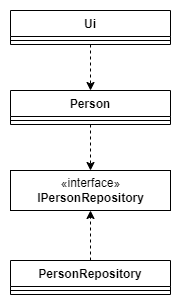

The diagram above was exported from draw.io. Its source (the exported page's mxGraphModel, read from the mxfile embedded in the PNG):
<mxGraphModel dx="768" dy="861" grid="1" gridSize="10" guides="1" tooltips="1" connect="1" arrows="1" fold="1" page="1" pageScale="1" pageWidth="850" pageHeight="1100" math="0" shadow="0">
  <root>
    <mxCell id="0" />
    <mxCell id="1" parent="0" />
    <mxCell id="vbmJuB9UUREQVLXqeabO-3" style="edgeStyle=orthogonalEdgeStyle;rounded=0;orthogonalLoop=1;jettySize=auto;html=1;entryX=0.5;entryY=0;entryDx=0;entryDy=0;dashed=1;" edge="1" parent="1" source="feTQgtfPzMzPHv3FuGD6-1" target="vbmJuB9UUREQVLXqeabO-1">
      <mxGeometry relative="1" as="geometry" />
    </mxCell>
    <mxCell id="feTQgtfPzMzPHv3FuGD6-1" value="Person" style="swimlane;fontStyle=1;align=center;verticalAlign=top;childLayout=stackLayout;horizontal=1;startSize=26;horizontalStack=0;resizeParent=1;resizeParentMax=0;resizeLast=0;collapsible=1;marginBottom=0;" parent="1" vertex="1">
      <mxGeometry x="265" y="280" width="160" height="34" as="geometry" />
    </mxCell>
    <mxCell id="feTQgtfPzMzPHv3FuGD6-3" value="" style="line;strokeWidth=1;fillColor=none;align=left;verticalAlign=middle;spacingTop=-1;spacingLeft=3;spacingRight=3;rotatable=0;labelPosition=right;points=[];portConstraint=eastwest;" parent="feTQgtfPzMzPHv3FuGD6-1" vertex="1">
      <mxGeometry y="26" width="160" height="8" as="geometry" />
    </mxCell>
    <mxCell id="feTQgtfPzMzPHv3FuGD6-11" style="edgeStyle=orthogonalEdgeStyle;rounded=0;orthogonalLoop=1;jettySize=auto;html=1;entryX=0.5;entryY=0;entryDx=0;entryDy=0;dashed=1;" parent="1" source="feTQgtfPzMzPHv3FuGD6-5" target="feTQgtfPzMzPHv3FuGD6-1" edge="1">
      <mxGeometry relative="1" as="geometry" />
    </mxCell>
    <mxCell id="feTQgtfPzMzPHv3FuGD6-5" value="Ui" style="swimlane;fontStyle=1;align=center;verticalAlign=top;childLayout=stackLayout;horizontal=1;startSize=26;horizontalStack=0;resizeParent=1;resizeParentMax=0;resizeLast=0;collapsible=1;marginBottom=0;" parent="1" vertex="1">
      <mxGeometry x="265" y="200" width="160" height="34" as="geometry" />
    </mxCell>
    <mxCell id="feTQgtfPzMzPHv3FuGD6-7" value="" style="line;strokeWidth=1;fillColor=none;align=left;verticalAlign=middle;spacingTop=-1;spacingLeft=3;spacingRight=3;rotatable=0;labelPosition=right;points=[];portConstraint=eastwest;" parent="feTQgtfPzMzPHv3FuGD6-5" vertex="1">
      <mxGeometry y="26" width="160" height="8" as="geometry" />
    </mxCell>
    <mxCell id="vbmJuB9UUREQVLXqeabO-4" style="edgeStyle=orthogonalEdgeStyle;rounded=0;orthogonalLoop=1;jettySize=auto;html=1;entryX=0.5;entryY=1;entryDx=0;entryDy=0;dashed=1;" edge="1" parent="1" source="feTQgtfPzMzPHv3FuGD6-9" target="vbmJuB9UUREQVLXqeabO-1">
      <mxGeometry relative="1" as="geometry" />
    </mxCell>
    <mxCell id="feTQgtfPzMzPHv3FuGD6-9" value="PersonRepository" style="swimlane;fontStyle=1;align=center;verticalAlign=top;childLayout=stackLayout;horizontal=1;startSize=26;horizontalStack=0;resizeParent=1;resizeParentMax=0;resizeLast=0;collapsible=1;marginBottom=0;" parent="1" vertex="1">
      <mxGeometry x="265" y="450" width="160" height="34" as="geometry" />
    </mxCell>
    <mxCell id="feTQgtfPzMzPHv3FuGD6-10" value="" style="line;strokeWidth=1;fillColor=none;align=left;verticalAlign=middle;spacingTop=-1;spacingLeft=3;spacingRight=3;rotatable=0;labelPosition=right;points=[];portConstraint=eastwest;" parent="feTQgtfPzMzPHv3FuGD6-9" vertex="1">
      <mxGeometry y="26" width="160" height="8" as="geometry" />
    </mxCell>
    <mxCell id="vbmJuB9UUREQVLXqeabO-1" value="«interface»&lt;br&gt;&lt;b&gt;IPersonRepository&lt;/b&gt;" style="html=1;" vertex="1" parent="1">
      <mxGeometry x="265" y="360" width="160" height="40" as="geometry" />
    </mxCell>
  </root>
</mxGraphModel>